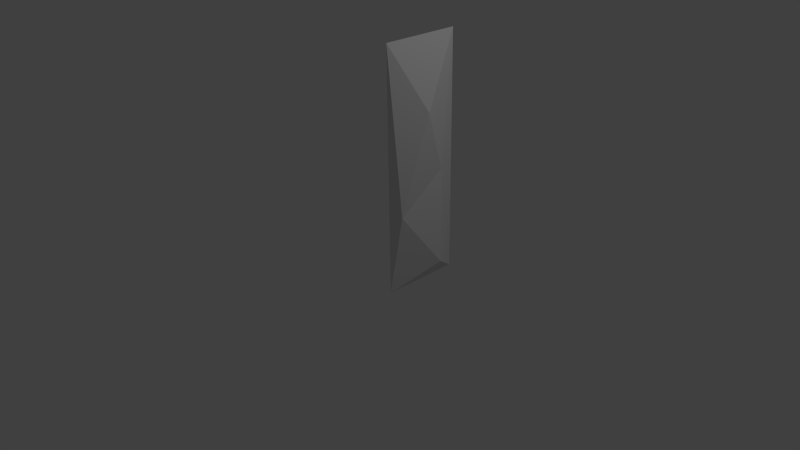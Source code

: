 # Source: wall.blend  (saved by Blender 2.70.0; exported with 4.5.12 LTS)
import bpy
from mathutils import Matrix  # noqa: F401  (used for matrix-valued properties, if any)

bpy.ops.wm.read_factory_settings(use_empty=True)
scene = bpy.context.scene
scene.name = 'Scene'

# ---- collections
col_collection_1 = bpy.data.collections.new('Collection 1'); scene.collection.children.link(col_collection_1)

# ---- world
world_world = bpy.data.worlds.new('World'); scene.world = world_world
world_world.color = (0.05088, 0.05088, 0.05088)
world_world.use_sun_shadow = False
world_world.sun_shadow_jitter_overblur = 0.0
world_world.cycles.sampling_method = 'MANUAL'
world_world.cycles.sample_map_resolution = 256

# ---- cameras
cam_camera = bpy.data.cameras.new('Camera')
cam_camera.clip_end = 100.0
cam_camera.lens = 35.0
cam_camera.sensor_width = 32.0
cam_camera.sensor_height = 18.0
cam_camera.ortho_scale = 7.314
cam_camera.dof.focus_distance = 0.0
cam_camera.dof.aperture_fstop = 128.0

# ---- lights
light_lamp = bpy.data.lights.new('Lamp', 'POINT')
light_lamp.transmission_factor = 0.0
light_lamp.cutoff_distance = 30.0
light_lamp.energy = 100.0
light_lamp.shadow_buffer_clip_start = 1.001
light_lamp.shadow_soft_size = 0.1
light_lamp.shadow_maximum_resolution = 0.006
light_lamp.use_absolute_resolution = True
light_lamp.cycles.use_multiple_importance_sampling = False

# ---- meshes
me_wall = bpy.data.meshes.new('Wall')
me_wall.from_pydata([(0.8655, 0.4984, 0.0), (0.8655, -0.5016, 0.0), (0.8655, 0.4984, 3.0), (0.8655, -0.5016, 3.0), (1.104, -0.103, 2.197), (1.032, 0.1602, 1.448), (1.035, -0.4597, 1.023), (1.13, 0.06834, 0.3144), (0.6736, 0.2152, 0.8497), (0.6736, -0.2184, 0.8497), (0.6736, 0.2152, 2.15), (0.6736, -0.2184, 2.15)], [], [(0, 8, 10, 2), (4, 2, 3), (2, 4, 5), (5, 4, 6), (4, 3, 6), (3, 1, 6), (6, 7, 5), (0, 5, 7), (0, 2, 5), (0, 7, 1), (6, 1, 7), (8, 9, 11, 10), (3, 11, 9, 1), (2, 10, 11, 3), (1, 9, 8, 0)])
_uv = me_wall.uv_layers.new(name='UVMap')
_uv.uv.foreach_set('vector', [8.503e-05, 8.503e-05, 0.2245, 0.3166, 0.2407, 0.6977, 8.503e-05, 0.998, 0.5537, 0.7294, 1.09e-07, 0.999, 0.9134, 1.0, 1.09e-07, 0.999, 0.5537, 0.7294, 0.312, 0.4804, 0.312, 0.4804, 0.5537, 0.7294, 0.8783, 0.3394, 0.5537, 0.7294, 0.9134, 1.0, 0.8783, 0.3394, 1.0, 0.9997, 1.0, 0.0, 0.9134, 0.3407, 0.8783, 0.3394, 0.3977, 0.1019, 0.312, 0.4804, 0.0, 0.0, 0.312, 0.4804, 0.3977, 0.1019, 0.0, 0.0, 1.09e-07, 0.999, 0.312, 0.4804, 0.0, 0.0, 0.3977, 0.1019, 0.9134, 0.001008, 0.8783, 0.3394, 0.9134, 0.001008, 0.3977, 0.1019, 0.2245, 0.3166, 0.4825, 0.3024, 0.4987, 0.6835, 0.2407, 0.6977, 0.7232, 0.9999, 0.4987, 0.6835, 0.4825, 0.3024, 0.7232, 0.002161, 8.503e-05, 0.998, 0.2407, 0.6977, 0.4987, 0.6835, 0.7232, 0.9999, 0.7232, 0.002161, 0.4825, 0.3024, 0.2245, 0.3166, 8.503e-05, 8.503e-05])
me_wall.use_remesh_preserve_volume = False
me_wall.use_remesh_preserve_attributes = False
me_wall.use_mirror_vertex_groups = False
me_wall.update()

# ---- objects
ob_wall = bpy.data.objects.new('Wall', me_wall)
ob_lamp = bpy.data.objects.new('Lamp', light_lamp)
ob_camera = bpy.data.objects.new('Camera', cam_camera)

# ---- transforms, parenting, visibility, modifiers, constraints
ob_wall.location = (0.0, 0.0, 0.0)
ob_wall.lineart.crease_threshold = 0.0
ob_lamp.location = (4.076, 1.005, 5.904)
ob_lamp.rotation_euler = (0.6503, 0.05522, 1.866)
ob_lamp.lock_rotations_4d = False
ob_lamp.empty_display_type = 'ARROWS'
ob_lamp.color = (0.0, 0.0, 0.0, 0.0)
ob_lamp.lineart.crease_threshold = 0.0
ob_camera.location = (7.481, -6.508, 5.344)
ob_camera.rotation_euler = (1.109, 0.01082, 0.8149)
ob_camera.lock_rotations_4d = False
ob_camera.empty_display_type = 'ARROWS'
ob_camera.color = (0.0, 0.0, 0.0, 0.0)
ob_camera.display_type = 'WIRE'
ob_camera.lineart.crease_threshold = 0.0

# ---- collection membership
col_collection_1.objects.link(ob_wall)
col_collection_1.objects.link(ob_lamp)
col_collection_1.objects.link(ob_camera)

# ---- scene / render settings (as saved in the file)
scene.camera = ob_camera
scene.frame_start = 1; scene.frame_end = 250; scene.frame_set(3)
scene.render.engine = 'BLENDER_EEVEE_NEXT'
scene.render.resolution_percentage = 50
scene.render.dither_intensity = 0.0
scene.cycles.use_denoising = False
scene.cycles.samples = 10
scene.cycles.sampling_pattern = 'TABULATED_SOBOL'
scene.cycles.light_sampling_threshold = 0.0
scene.cycles.use_adaptive_sampling = False
scene.cycles.use_light_tree = False
scene.cycles.blur_glossy = 0.0
scene.cycles.volume_bounces = 1
scene.cycles.pixel_filter_type = 'GAUSSIAN'
scene.cycles.sample_clamp_indirect = 0.0
scene.view_settings.view_transform = 'Standard'
bpy.context.view_layer.update()
